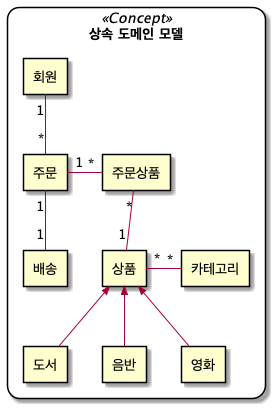

The diagram above was rendered by PlantUML. Its source (embedded in the PNG):
@startuml
skinparam rectangle {
    roundCorner<<Concept>> 25
}

rectangle " 상속 도메인 모델 " <<Concept>> {

    rectangle "회원"
    rectangle "주문"
    rectangle "주문상품"
    rectangle "상품"
    rectangle "도서"
    rectangle "음반"
    rectangle "영화"
    rectangle "카테고리"
    rectangle "배송"

    회원 "1" -- "*" 주문
    주문 "1" - "*" 주문상품
    주문 "1" -- "1" 배송
    주문상품 "*" -- "1" 상품
    상품 "*" - "*" 카테고리
    상품 <<-- 도서
    상품 <<-- 음반
    상품 <<-- 영화

}

@enduml